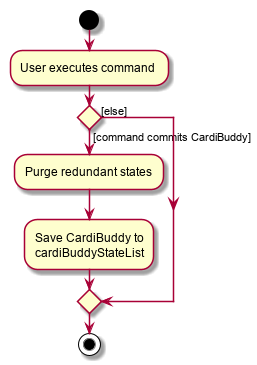

The diagram above was rendered by PlantUML. Its source (embedded in the PNG):
@startuml
start
:User executes command;


if () then ([command commits CardiBuddy])
    :Purge redundant states;
    :Save CardiBuddy to
    cardiBuddyStateList;
else ([else])
endif
stop
@enduml